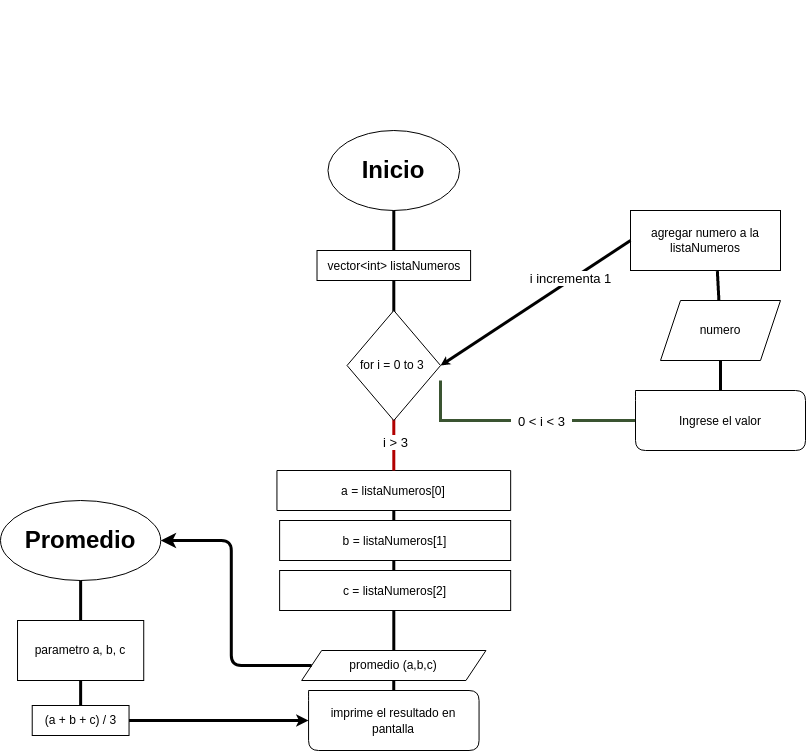

The diagram above was exported from draw.io. Its source (the exported page's mxGraphModel, read from the mxfile embedded in the PNG):
<mxGraphModel dx="682" dy="428" grid="1" gridSize="10" guides="1" tooltips="1" connect="1" arrows="1" fold="1" page="1" pageScale="1" pageWidth="850" pageHeight="1100" math="0" shadow="0">
  <root>
    <mxCell id="0" />
    <mxCell id="1" parent="0" />
    <mxCell id="43" value="&lt;h1&gt;&lt;font color=&quot;#ffffff&quot;&gt;Caso 5&lt;/font&gt;&lt;/h1&gt;&lt;h1&gt;&lt;div style=&quot;font-size: 14px; line-height: 19px;&quot;&gt;&lt;h4 style=&quot;&quot;&gt;&lt;div style=&quot;&quot;&gt;&lt;span style=&quot;font-size: 16px; font-weight: 400;&quot;&gt;&lt;font color=&quot;#ffffff&quot;&gt;Confeccione una función que reciba tres parámetros numéricos enteros y retorne el promedio de los tres números. El algoritmo debe solicitarle al usuario los 3 valores numéricos y enviárselos a la función y luego imprimir el promedio de los valores leídos.&lt;/font&gt;&lt;/span&gt;&lt;br&gt;&lt;/div&gt;&lt;/h4&gt;&lt;/div&gt;&lt;/h1&gt;" style="text;html=1;strokeColor=none;fillColor=none;spacing=5;spacingTop=-20;whiteSpace=wrap;overflow=hidden;rounded=0;labelBackgroundColor=none;fontSize=11;fontColor=#D9D9D9;" parent="1" vertex="1">
      <mxGeometry x="30" y="30" width="280" height="240" as="geometry" />
    </mxCell>
    <mxCell id="104" value="" style="group" parent="1" vertex="1" connectable="0">
      <mxGeometry x="270" y="230" width="565" height="240" as="geometry" />
    </mxCell>
    <mxCell id="64" value="" style="edgeStyle=none;html=1;entryX=0;entryY=0;entryDx=0;entryDy=30;entryPerimeter=0;strokeWidth=3;endArrow=none;endFill=0;rounded=0;fillColor=#6d8764;strokeColor=#3A5431;" parent="104" target="65" edge="1">
      <mxGeometry relative="1" as="geometry">
        <mxPoint x="200" y="170" as="sourcePoint" />
        <Array as="points">
          <mxPoint x="200" y="210" />
        </Array>
      </mxGeometry>
    </mxCell>
    <mxCell id="68" value="&amp;nbsp; 0 &amp;lt; i &amp;lt; 3&amp;nbsp;&amp;nbsp;" style="edgeLabel;html=1;align=center;verticalAlign=middle;resizable=0;points=[];fontSize=13;" parent="64" vertex="1" connectable="0">
      <mxGeometry x="0.4102" y="1" relative="1" as="geometry">
        <mxPoint x="-26" y="1" as="offset" />
      </mxGeometry>
    </mxCell>
    <mxCell id="65" value="&lt;div style=&quot;line-height: 16px;&quot;&gt;&lt;span style=&quot;&quot;&gt;Ingrese el valor&lt;/span&gt;&lt;/div&gt;" style="shape=card;whiteSpace=wrap;html=1;fontFamily=Helvetica;fontColor=default;labelBackgroundColor=none;size=0;rounded=1;shadow=0;" parent="104" vertex="1">
      <mxGeometry x="395" y="180" width="170" height="60" as="geometry" />
    </mxCell>
    <mxCell id="71" value="numero" style="shape=parallelogram;perimeter=parallelogramPerimeter;whiteSpace=wrap;html=1;fixedSize=1;" parent="104" vertex="1">
      <mxGeometry x="420" y="90" width="120" height="60" as="geometry" />
    </mxCell>
    <mxCell id="72" value="" style="edgeStyle=none;html=1;strokeWidth=3;fontSize=13;endArrow=none;endFill=0;rounded=0;" parent="104" source="65" target="71" edge="1">
      <mxGeometry relative="1" as="geometry">
        <Array as="points" />
      </mxGeometry>
    </mxCell>
    <mxCell id="73" value="agregar numero a la listaNumeros" style="whiteSpace=wrap;html=1;" parent="104" vertex="1">
      <mxGeometry x="390" width="150" height="60" as="geometry" />
    </mxCell>
    <mxCell id="74" value="" style="edgeStyle=none;html=1;strokeWidth=3;fontSize=13;endArrow=none;endFill=0;entryX=0.579;entryY=1.01;entryDx=0;entryDy=0;entryPerimeter=0;" parent="104" source="71" target="73" edge="1">
      <mxGeometry relative="1" as="geometry" />
    </mxCell>
    <mxCell id="109" value="" style="group" parent="1" vertex="1" connectable="0">
      <mxGeometry x="30.001166936790952" y="150" width="526.158833063209" height="620" as="geometry" />
    </mxCell>
    <mxCell id="105" value="" style="group" parent="109" vertex="1" connectable="0">
      <mxGeometry width="510.15883306320904" height="620" as="geometry" />
    </mxCell>
    <mxCell id="50" value="&lt;h1&gt;Promedio&lt;/h1&gt;" style="ellipse;whiteSpace=wrap;html=1;" parent="105" vertex="1">
      <mxGeometry y="370" width="160.25931928687197" height="80" as="geometry" />
    </mxCell>
    <mxCell id="103" value="" style="group" parent="105" vertex="1" connectable="0">
      <mxGeometry x="17.027552674230094" width="493.1312803889789" height="620" as="geometry" />
    </mxCell>
    <mxCell id="55" value="" style="group" parent="103" vertex="1" connectable="0">
      <mxGeometry x="299.48460291734193" width="153.58184764991896" height="150" as="geometry" />
    </mxCell>
    <mxCell id="56" value="&lt;h1&gt;Inicio&lt;/h1&gt;" style="ellipse;whiteSpace=wrap;html=1;" parent="55" vertex="1">
      <mxGeometry x="10.97013197499421" width="131.64158369993052" height="80" as="geometry" />
    </mxCell>
    <mxCell id="57" value="&lt;div style=&quot;line-height: 16px;&quot;&gt;&lt;span style=&quot;&quot;&gt;vector&lt;/span&gt;&lt;span style=&quot;&quot;&gt;&amp;lt;&lt;/span&gt;&lt;span style=&quot;&quot;&gt;int&lt;/span&gt;&lt;span style=&quot;&quot;&gt;&amp;gt;&lt;/span&gt; listaNumeros&lt;/div&gt;" style="rounded=0;whiteSpace=wrap;html=1;fontColor=default;labelBackgroundColor=none;" parent="55" vertex="1">
      <mxGeometry y="120" width="153.58184764991896" height="30" as="geometry" />
    </mxCell>
    <mxCell id="58" style="edgeStyle=none;html=1;exitX=0.5;exitY=1;exitDx=0;exitDy=0;strokeWidth=3;endArrow=none;endFill=0;" parent="55" source="56" target="57" edge="1">
      <mxGeometry relative="1" as="geometry" />
    </mxCell>
    <mxCell id="61" value="parametro a, b, c" style="whiteSpace=wrap;html=1;" parent="103" vertex="1">
      <mxGeometry y="490" width="126.20421393841167" height="60" as="geometry" />
    </mxCell>
    <mxCell id="41" value="(a + b + c) / 3" style="rounded=0;whiteSpace=wrap;html=1;" parent="103" vertex="1">
      <mxGeometry x="14.690437601296596" y="575" width="96.82333873581847" height="30" as="geometry" />
    </mxCell>
    <mxCell id="97" style="edgeStyle=none;rounded=0;html=1;exitX=0.5;exitY=1;exitDx=0;exitDy=0;entryX=0.5;entryY=0;entryDx=0;entryDy=0;strokeWidth=3;fontFamily=Helvetica;fontSize=13;fontColor=default;endArrow=none;endFill=0;endSize=0;" parent="103" source="61" target="41" edge="1">
      <mxGeometry relative="1" as="geometry" />
    </mxCell>
    <mxCell id="99" value="&lt;div style=&quot;line-height: 16px;&quot;&gt;&lt;span style=&quot;&quot;&gt;imprime el resultado en pantalla&lt;/span&gt;&lt;/div&gt;" style="shape=card;whiteSpace=wrap;html=1;fontFamily=Helvetica;fontColor=default;labelBackgroundColor=none;size=0;rounded=1;shadow=0;" parent="103" vertex="1">
      <mxGeometry x="291.03999999999996" y="560" width="170.48" height="60" as="geometry" />
    </mxCell>
    <mxCell id="106" value="" style="group" parent="103" vertex="1" connectable="0">
      <mxGeometry x="259.419773095624" y="180" width="233.71150729335488" height="370" as="geometry" />
    </mxCell>
    <mxCell id="45" value="&lt;div style=&quot;line-height: 16px;&quot;&gt;a &lt;span style=&quot;&quot;&gt;=&lt;/span&gt; listaNumeros&lt;span style=&quot;&quot;&gt;[&lt;/span&gt;&lt;span style=&quot;&quot;&gt;0&lt;/span&gt;&lt;span style=&quot;&quot;&gt;]&lt;/span&gt;&lt;/div&gt;" style="shape=card;whiteSpace=wrap;html=1;align=center;size=0;fontColor=default;labelBackgroundColor=none;fontFamily=Helvetica;" parent="106" vertex="1">
      <mxGeometry y="160" width="233.7115072933549" height="40" as="geometry" />
    </mxCell>
    <mxCell id="46" value="promedio (a,b,c)" style="shape=parallelogram;perimeter=parallelogramPerimeter;whiteSpace=wrap;html=1;fixedSize=1;" parent="106" vertex="1">
      <mxGeometry x="24.706645056726018" y="340" width="184.29821717990276" height="30" as="geometry" />
    </mxCell>
    <mxCell id="47" style="edgeStyle=none;html=1;exitX=0.5;exitY=1;exitDx=0;exitDy=0;exitPerimeter=0;entryX=0.5;entryY=0;entryDx=0;entryDy=0;strokeWidth=3;endArrow=none;endFill=0;" parent="106" source="45" target="46" edge="1">
      <mxGeometry relative="1" as="geometry">
        <Array as="points" />
      </mxGeometry>
    </mxCell>
    <mxCell id="53" style="edgeStyle=none;html=1;entryX=0.5;entryY=0;entryDx=0;entryDy=0;entryPerimeter=0;strokeWidth=3;endArrow=none;endFill=0;exitX=0.5;exitY=1;exitDx=0;exitDy=0;fillColor=#e51400;strokeColor=#B20000;" parent="106" target="45" edge="1">
      <mxGeometry relative="1" as="geometry">
        <mxPoint x="116.85575364667744" y="100" as="sourcePoint" />
      </mxGeometry>
    </mxCell>
    <mxCell id="78" value="i &amp;gt; 3" style="edgeLabel;html=1;align=center;verticalAlign=middle;resizable=0;points=[];fontSize=13;fontFamily=Helvetica;fontColor=default;" parent="53" vertex="1" connectable="0">
      <mxGeometry x="0.0192" y="1" relative="1" as="geometry">
        <mxPoint as="offset" />
      </mxGeometry>
    </mxCell>
    <mxCell id="54" style="edgeStyle=none;html=1;exitX=0.5;exitY=1;exitDx=0;exitDy=0;strokeWidth=3;endArrow=none;endFill=0;entryX=0.5;entryY=0;entryDx=0;entryDy=0;" parent="106" source="57" edge="1">
      <mxGeometry relative="1" as="geometry">
        <mxPoint x="143.5656401944891" y="-30" as="sourcePoint" />
        <mxPoint x="116.85575364667744" y="70" as="targetPoint" />
      </mxGeometry>
    </mxCell>
    <mxCell id="62" value="for i = 0 to 3&amp;nbsp;" style="rhombus;whiteSpace=wrap;html=1;" parent="106" vertex="1">
      <mxGeometry x="70.11345218800648" width="93.48460291734197" height="110" as="geometry" />
    </mxCell>
    <mxCell id="94" value="&lt;div style=&quot;font-size: 12px; line-height: 16px;&quot;&gt;b &lt;span style=&quot;&quot;&gt;=&lt;/span&gt; listaNumeros&lt;span style=&quot;&quot;&gt;[&lt;/span&gt;&lt;span style=&quot;&quot;&gt;1&lt;/span&gt;&lt;span style=&quot;&quot;&gt;]&lt;/span&gt;&lt;/div&gt;" style="rounded=0;whiteSpace=wrap;html=1;shadow=0;labelBackgroundColor=none;fontFamily=Helvetica;fontSize=13;fontColor=default;" parent="106" vertex="1">
      <mxGeometry x="2.6709886547811834" y="210" width="231.04051863857373" height="40" as="geometry" />
    </mxCell>
    <mxCell id="95" value="&lt;div style=&quot;font-size: 12px; line-height: 16px;&quot;&gt;c &lt;span style=&quot;&quot;&gt;=&lt;/span&gt; listaNumeros&lt;span style=&quot;&quot;&gt;[&lt;/span&gt;&lt;span style=&quot;&quot;&gt;2&lt;/span&gt;&lt;span style=&quot;&quot;&gt;]&lt;/span&gt;&lt;/div&gt;" style="rounded=0;whiteSpace=wrap;html=1;shadow=0;labelBackgroundColor=none;fontFamily=Helvetica;fontSize=13;fontColor=default;" parent="106" vertex="1">
      <mxGeometry x="2.6709886547811834" y="260" width="231.04051863857373" height="40" as="geometry" />
    </mxCell>
    <mxCell id="98" style="edgeStyle=none;rounded=0;html=1;exitX=1;exitY=0.5;exitDx=0;exitDy=0;strokeWidth=3;fontFamily=Helvetica;fontSize=13;fontColor=default;endArrow=classic;endFill=1;endSize=3;entryX=0;entryY=0;entryDx=0;entryDy=30;entryPerimeter=0;startArrow=none;startFill=0;" parent="103" source="41" target="99" edge="1">
      <mxGeometry relative="1" as="geometry">
        <mxPoint x="323.52350081037275" y="585" as="targetPoint" />
      </mxGeometry>
    </mxCell>
    <mxCell id="100" style="edgeStyle=none;rounded=0;html=1;exitX=0.5;exitY=1;exitDx=0;exitDy=0;strokeWidth=3;fontFamily=Helvetica;fontSize=13;fontColor=default;endArrow=none;endFill=0;endSize=0;" parent="103" source="46" target="99" edge="1">
      <mxGeometry relative="1" as="geometry" />
    </mxCell>
    <mxCell id="96" style="edgeStyle=none;rounded=0;html=1;exitX=0.5;exitY=1;exitDx=0;exitDy=0;strokeWidth=3;fontFamily=Helvetica;fontSize=13;fontColor=default;endArrow=none;endFill=0;endSize=0;" parent="105" source="50" target="61" edge="1">
      <mxGeometry relative="1" as="geometry" />
    </mxCell>
    <mxCell id="51" style="edgeStyle=orthogonalEdgeStyle;html=1;exitX=0;exitY=0.5;exitDx=0;exitDy=0;startArrow=none;startFill=0;endArrow=classic;endFill=1;strokeWidth=3;entryX=1;entryY=0.5;entryDx=0;entryDy=0;" parent="105" source="46" target="50" edge="1">
      <mxGeometry relative="1" as="geometry">
        <mxPoint x="319.8508914100486" y="350" as="targetPoint" />
      </mxGeometry>
    </mxCell>
    <mxCell id="75" style="edgeStyle=none;html=1;exitX=0;exitY=0.5;exitDx=0;exitDy=0;strokeWidth=3;fontSize=13;endArrow=classic;endFill=1;entryX=1;entryY=0.5;entryDx=0;entryDy=0;rounded=0;endSize=0;" parent="1" source="73" target="62" edge="1">
      <mxGeometry relative="1" as="geometry">
        <mxPoint x="1696.158833063209" y="55" as="targetPoint" />
        <Array as="points" />
      </mxGeometry>
    </mxCell>
    <mxCell id="76" value="&amp;nbsp; i incrementa 1&amp;nbsp;&amp;nbsp;" style="edgeLabel;html=1;align=center;verticalAlign=middle;resizable=0;points=[];fontSize=13;" parent="75" vertex="1" connectable="0">
      <mxGeometry x="-0.375" y="-2" relative="1" as="geometry">
        <mxPoint as="offset" />
      </mxGeometry>
    </mxCell>
  </root>
</mxGraphModel>